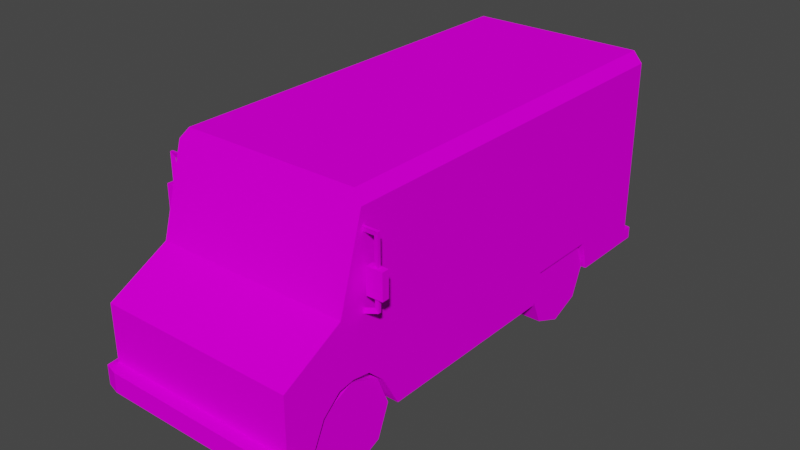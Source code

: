 # Source: Car8.blend  (saved by Blender 2.83.21; exported with 4.5.12 LTS)
import bpy
from mathutils import Matrix  # noqa: F401  (used for matrix-valued properties, if any)

bpy.ops.wm.read_factory_settings(use_empty=True)
scene = bpy.context.scene
scene.name = 'Scene'

# ---- images (referenced by path relative to the original .blend; pixels are not part of the script)
import os
ASSET_DIR = os.environ.get("B2B_ASSET_DIR", "")  # directory of the original .blend (textures are referenced by path, not embedded)
HERE = os.path.dirname(os.path.abspath(__file__))  # packed textures are extracted next to this script under _unpacked/

def load_image(name, relpath, width, height, colorspace="sRGB"):
    """Load a texture the original file referenced (path relative to the .blend, or extracted next to this script)."""
    p = next((c for c in (os.path.join(HERE, relpath), os.path.join(ASSET_DIR, relpath)) if relpath and os.path.exists(c)), "")
    if p:
        img = bpy.data.images.load(p, check_existing=True)
        img.name = name
    else:  # same state as the original file: an image datablock whose file is absent (Cycles renders it pink)
        img = bpy.data.images.new(name, width, height)
        img.source = "FILE"
        img.filepath = "//" + (relpath or name)
    img.colorspace_settings.name = colorspace
    return img
img_car8_png = load_image('Car8.png', 'Car8.png', 1024, 1024, 'sRGB')

# ---- materials (node trees are filled in below, after node groups)
mat_car8_mat = bpy.data.materials.new('car8_mat')
mat_car8_mat.use_transparent_shadow = False
mat_car8_mat.diffuse_color = (0.588, 0.588, 0.588, 1.0)
mat_car8_mat.roughness = 0.8946
mat_car8_mat.specular_intensity = 0.0

# ---- material node trees
mat_car8_mat.use_nodes = True; mat_car8_mat.node_tree.nodes.clear()
_N = mat_car8_mat.node_tree.nodes; _L = mat_car8_mat.node_tree.links
n0 = _N.new('ShaderNodeBsdfPrincipled'); n0.name = 'Principled BSDF'; n0.location = (10, 300)
n0.distribution = 'GGX'
n0.subsurface_method = 'BURLEY'
n0.inputs[2].default_value = 0.8946
n0.inputs[13].default_value = 0.0
n0.inputs[27].default_value = (0.0, 0.0, 0.0, 1.0)
n0.inputs[28].default_value = 1.0
n1 = _N.new('ShaderNodeOutputMaterial'); n1.name = 'Material Output'; n1.location = (300, 300)
n2 = _N.new('ShaderNodeTexImage'); n2.name = 'Image Texture'; n2.location = (-300, 600)
n2.image = img_car8_png
n2.interpolation = 'Closest'
_L.new(n0.outputs[0], n1.inputs[0])
_L.new(n2.outputs[0], n0.inputs[0])
n1.is_active_output = True

# ---- world
world_world = bpy.data.worlds.new('World'); scene.world = world_world
world_world.use_nodes = True; world_world.node_tree.nodes.clear()
_N = world_world.node_tree.nodes; _L = world_world.node_tree.links
n0 = _N.new('ShaderNodeOutputWorld'); n0.name = 'World Output'; n0.location = (300, 300)
n1 = _N.new('ShaderNodeBackground'); n1.name = 'Background'; n1.location = (10, 300)
n1.inputs[0].default_value = (0.05088, 0.05088, 0.05088, 1.0)
_L.new(n1.outputs[0], n0.inputs[0])
n0.is_active_output = True
world_world.color = (0.05088, 0.05088, 0.05088)
world_world.use_sun_shadow = False
world_world.sun_shadow_jitter_overblur = 0.0

# ---- meshes
me_car8 = bpy.data.meshes.new('Car8')
me_car8.from_pydata([(-1.31, 3.048, -3.571), (-1.31, 1.927, 2.15), (-1.31, 3.048, 1.825), (-1.187, 3.196, 1.779), (0.0, 1.927, 2.15), (0.0, 3.196, 1.779), (-1.31, 0.4825, -3.571), (0.0, 3.196, -3.571), (0.0, 1.5, 2.961), (-1.31, 0.8969, -2.463), (-1.31, 1.5, 2.961), (-1.31, 1.123, 2.196), (-1.187, 3.196, -3.571), (0.0, 0.4825, -3.571), (-0.6679, 1.123, 2.196), (-0.6679, 0.9202, 2.435), (-1.31, 0.9202, 2.435), (-1.31, 0.5743, 2.596), (-1.31, 0.5743, 2.961), (-1.31, 0.8969, -1.458), (-0.6678, 0.8969, -2.463), (-0.6679, 0.4825, 1.286), (-0.6679, 0.9035, 1.52), (-1.31, 0.9035, 1.52), (-0.6678, 0.8969, -1.458), (-1.31, 0.4825, -2.579), (-0.6678, 0.4825, -2.579), (0.0, 0.5742, 2.961), (-1.31, 0.4825, -1.346), (-1.31, 0.4825, 1.286), (-1.31, 1.113, 1.745), (-1.31, 1.154, 1.984), (-0.6678, 1.113, 1.745), (-0.6678, 1.154, 1.984), (-0.6678, 0.4825, -1.346), (-0.6679, 0.5743, 2.596), (-1.583, 2.436, 1.746), (-1.583, 2.104, 1.746), (-1.583, 2.104, 1.841), (-1.583, 2.436, 1.841), (-1.373, 2.436, 1.746), (-1.373, 2.436, 1.841), (-1.373, 2.104, 1.841), (-1.373, 2.104, 1.746), (-1.445, 2.773, 1.796), (-1.508, 2.837, 1.778), (-1.306, 2.836, 1.778), (-1.306, 2.774, 1.796), (-1.508, 2.837, 1.814), (-1.306, 2.836, 1.814), (-1.445, 2.436, 1.796), (-1.508, 2.436, 1.778), (-1.508, 2.436, 1.814), (-1.445, 1.971, 1.796), (-1.306, 1.92, 1.796), (-1.306, 1.857, 1.778), (-1.508, 1.933, 1.778), (-1.306, 1.857, 1.814), (-1.508, 1.933, 1.814), (-1.508, 2.106, 1.778), (-1.445, 2.106, 1.796), (-1.508, 2.106, 1.814), (1.31, 3.048, -3.571), (1.31, 3.048, 1.825), (1.31, 1.927, 2.15), (1.187, 3.196, 1.779), (1.31, 0.4825, -3.571), (1.31, 0.8969, -2.463), (1.31, 1.5, 2.961), (1.31, 1.123, 2.196), (1.187, 3.196, -3.571), (0.6679, 1.123, 2.196), (1.31, 0.9202, 2.435), (0.6679, 0.9202, 2.435), (1.31, 0.5743, 2.961), (1.31, 0.5743, 2.596), (1.31, 0.8969, -1.458), (0.6679, 0.8969, -2.463), (0.6679, 0.4825, 1.286), (1.31, 0.9035, 1.52), (0.6679, 0.9035, 1.52), (0.6679, 0.8969, -1.458), (0.6679, 0.4825, -2.579), (1.31, 0.4825, -2.579), (1.31, 0.4825, -1.346), (1.31, 0.4825, 1.286), (1.31, 1.113, 1.745), (1.31, 1.154, 1.984), (0.6679, 1.113, 1.745), (0.6679, 1.154, 1.984), (0.6679, 0.4825, -1.346), (0.6679, 0.5743, 2.596), (1.583, 2.436, 1.746), (1.583, 2.436, 1.841), (1.583, 2.104, 1.841), (1.583, 2.104, 1.746), (1.373, 2.436, 1.746), (1.373, 2.104, 1.746), (1.373, 2.104, 1.841), (1.373, 2.436, 1.841), (1.445, 2.773, 1.796), (1.306, 2.774, 1.796), (1.306, 2.836, 1.778), (1.508, 2.837, 1.778), (1.306, 2.836, 1.814), (1.508, 2.837, 1.814), (1.508, 2.436, 1.778), (1.445, 2.436, 1.796), (1.508, 2.436, 1.814), (1.445, 1.971, 1.796), (1.508, 1.933, 1.778), (1.306, 1.857, 1.778), (1.306, 1.92, 1.796), (1.508, 1.933, 1.814), (1.306, 1.857, 1.814), (1.445, 2.106, 1.796), (1.508, 2.106, 1.778), (1.508, 2.106, 1.814), (-1.359, 0.4825, 3.074), (-1.359, 0.743, 3.074), (-1.38, 0.743, 2.888), (-1.38, 0.4825, 2.888), (-1.178, 0.4825, 2.959), (-1.178, 0.4825, 3.125), (-1.178, 0.743, 2.959), (-1.178, 0.743, 3.125), (0.0, 0.4825, 2.959), (0.0, 0.4825, 3.125), (0.0, 0.743, 3.125), (0.0, 0.743, 2.959), (-1.31, 0.6428, -3.571), (-1.31, 0.6428, -3.71), (-1.31, 0.4825, -3.71), (-1.019, 0.4825, -3.767), (-1.019, 0.4825, -3.571), (-1.019, 0.6428, -3.767), (-1.019, 0.6428, -3.571), (0.0, 0.4825, -3.767), (0.0, 0.6428, -3.767), (0.0, 0.6428, -3.571), (1.359, 0.4825, 3.074), (1.38, 0.4825, 2.888), (1.38, 0.743, 2.888), (1.359, 0.743, 3.074), (1.178, 0.4825, 3.125), (1.178, 0.4825, 2.959), (1.178, 0.743, 2.959), (1.178, 0.743, 3.125), (1.31, 0.4825, -3.71), (1.31, 0.6428, -3.71), (1.31, 0.6428, -3.571), (1.019, 0.4825, -3.571), (1.019, 0.4825, -3.767), (1.019, 0.6428, -3.767), (1.019, 0.6428, -3.571), (-0.9178, 0.5216, 2.531), (-0.9178, 0.9228, 2.368), (-1.267, 0.9228, 2.368), (-1.267, 0.5216, 2.531), (-0.9178, 0.1233, 2.361), (-1.267, 0.1233, 2.361), (-0.9178, -0.03884, 1.96), (-1.267, -0.03884, 1.96), (-0.9178, 0.1302, 1.562), (-1.267, 0.1302, 1.562), (-0.9178, 0.5315, 1.4), (-1.267, 0.5315, 1.4), (-0.9178, 0.9298, 1.569), (-1.267, 0.9298, 1.569), (-0.9178, 1.092, 1.97), (-1.267, 1.092, 1.97), (-0.9178, 0.5216, -1.4), (-0.9178, 0.9228, -1.562), (-1.267, 0.9228, -1.562), (-1.267, 0.5216, -1.4), (-0.9178, 0.1233, -1.569), (-1.267, 0.1233, -1.569), (-0.9178, -0.03884, -1.97), (-1.267, -0.03884, -1.97), (-0.9178, 0.1302, -2.369), (-1.267, 0.1302, -2.369), (-0.9178, 0.5315, -2.531), (-1.267, 0.5315, -2.531), (-0.9178, 0.9298, -2.362), (-1.267, 0.9298, -2.362), (-0.9178, 1.092, -1.96), (-1.267, 1.092, -1.96), (0.9178, 0.5216, 2.531), (1.267, 0.5216, 2.531), (1.267, 0.9228, 2.368), (0.9178, 0.9228, 2.368), (0.9178, 0.1233, 2.361), (1.267, 0.1233, 2.361), (0.9178, -0.03884, 1.96), (1.267, -0.03884, 1.96), (0.9178, 0.1302, 1.562), (1.267, 0.1302, 1.562), (0.9178, 0.5315, 1.4), (1.267, 0.5315, 1.4), (0.9178, 0.9298, 1.569), (1.267, 0.9298, 1.569), (0.9178, 1.092, 1.97), (1.267, 1.092, 1.97), (0.9178, 0.5216, -1.4), (1.267, 0.5216, -1.4), (1.267, 0.9228, -1.562), (0.9178, 0.9228, -1.562), (0.9178, 0.1233, -1.569), (1.267, 0.1233, -1.569), (0.9178, -0.03884, -1.97), (1.267, -0.03884, -1.97), (0.9178, 0.1302, -2.369), (1.267, 0.1302, -2.369), (0.9178, 0.5315, -2.531), (1.267, 0.5315, -2.531), (0.9178, 0.9298, -2.362), (1.267, 0.9298, -2.362), (0.9178, 1.092, -1.96), (1.267, 1.092, -1.96)], [], [(0, 1, 2), (0, 2, 3), (2, 1, 4), (4, 5, 2), (5, 3, 2), (6, 0, 7), (8, 4, 1), (9, 1, 0), (10, 1, 11), (3, 12, 0), (12, 3, 5), (7, 13, 6), (14, 15, 16), (1, 10, 8), (16, 17, 18), (19, 9, 20), (21, 22, 23), (20, 24, 19), (9, 25, 26), (25, 9, 0), (5, 7, 12), (0, 12, 7), (6, 25, 0), (10, 18, 27), (27, 8, 10), (17, 16, 15), (28, 19, 24), (23, 29, 21), (30, 31, 1), (31, 30, 32), (32, 33, 31), (24, 34, 28), (26, 20, 9), (15, 35, 17), (16, 11, 14), (22, 32, 30), (30, 23, 22), (23, 30, 1), (33, 14, 11), (31, 11, 1), (11, 31, 33), (19, 23, 1), (9, 19, 1), (29, 19, 28), (19, 29, 23), (10, 11, 16), (16, 18, 10), (26, 34, 24, 20), (35, 15, 22, 21), (33, 32, 22, 15), (14, 33, 15), (36, 37, 38, 39), (40, 41, 42, 43), (36, 40, 43, 37), (38, 42, 41, 39), (39, 41, 40, 36), (38, 37, 43, 42), (44, 45, 46, 47), (45, 48, 49, 46), (48, 44, 47, 49), (45, 44, 50, 51), (48, 45, 51, 52), (44, 48, 52, 50), (53, 54, 55, 56), (56, 55, 57, 58), (58, 57, 54, 53), (56, 59, 60, 53), (58, 61, 59, 56), (53, 60, 61, 58), (62, 63, 64), (62, 65, 63), (63, 4, 64), (4, 63, 5), (5, 63, 65), (66, 7, 62), (8, 64, 4), (67, 62, 64), (68, 69, 64), (65, 62, 70), (70, 5, 65), (7, 66, 13), (71, 72, 73), (64, 8, 68), (72, 74, 75), (76, 77, 67), (78, 79, 80), (77, 76, 81), (67, 82, 83), (83, 62, 67), (5, 70, 7), (62, 7, 70), (66, 62, 83), (68, 27, 74), (27, 68, 8), (75, 73, 72), (84, 81, 76), (79, 78, 85), (86, 64, 87), (87, 88, 86), (88, 87, 89), (81, 84, 90), (82, 67, 77), (73, 75, 91), (72, 71, 69), (80, 86, 88), (86, 80, 79), (79, 64, 86), (89, 69, 71), (87, 64, 69), (69, 89, 87), (76, 64, 79), (67, 64, 76), (85, 84, 76), (76, 79, 85), (68, 72, 69), (72, 68, 74), (82, 77, 81, 90), (91, 78, 80, 73), (80, 88, 89, 73), (71, 73, 89), (92, 93, 94, 95), (96, 97, 98, 99), (92, 95, 97, 96), (94, 93, 99, 98), (93, 92, 96, 99), (94, 98, 97, 95), (100, 101, 102, 103), (103, 102, 104, 105), (105, 104, 101, 100), (103, 106, 107, 100), (105, 108, 106, 103), (100, 107, 108, 105), (109, 110, 111, 112), (110, 113, 114, 111), (113, 109, 112, 114), (110, 109, 115, 116), (113, 110, 116, 117), (109, 113, 117, 115), (21, 29, 28, 78), (85, 78, 28, 34), (85, 34, 90, 84), (91, 35, 21, 78), (26, 82, 90, 34), (91, 75, 74, 35), (17, 35, 74, 27), (27, 18, 17), (26, 25, 6, 82), (66, 82, 6, 13), (66, 83, 82), (118, 119, 120, 121), (118, 121, 122, 123), (121, 120, 124, 122), (120, 119, 125, 124), (119, 118, 123, 125), (122, 126, 127, 123), (125, 128, 129, 124), (123, 127, 128, 125), (6, 130, 131, 132), (6, 132, 133, 134), (132, 131, 135, 133), (131, 130, 136, 135), (133, 137, 13, 134), (135, 138, 137, 133), (136, 139, 138, 135), (126, 122, 124, 129), (140, 141, 142, 143), (140, 144, 145, 141), (141, 145, 146, 142), (142, 146, 147, 143), (143, 147, 144, 140), (145, 144, 127, 126), (147, 146, 129, 128), (144, 147, 128, 127), (66, 148, 149, 150), (66, 151, 152, 148), (148, 152, 153, 149), (149, 153, 154, 150), (152, 151, 13, 137), (153, 152, 137, 138), (154, 153, 138, 139), (126, 129, 146, 145), (155, 156, 157, 158), (159, 155, 158, 160), (161, 159, 160, 162), (163, 161, 162, 164), (165, 163, 164, 166), (167, 165, 166, 168), (169, 167, 168, 170), (156, 169, 170, 157), (159, 163, 156, 155), (159, 161, 163), (167, 156, 163, 165), (169, 156, 167), (166, 162, 170, 168), (166, 164, 162), (158, 170, 162, 160), (157, 170, 158), (171, 172, 173, 174), (175, 171, 174, 176), (177, 175, 176, 178), (179, 177, 178, 180), (181, 179, 180, 182), (183, 181, 182, 184), (185, 183, 184, 186), (172, 185, 186, 173), (175, 179, 172, 171), (175, 177, 179), (183, 172, 179, 181), (185, 172, 183), (182, 178, 186, 184), (182, 180, 178), (174, 186, 178, 176), (173, 186, 174), (187, 188, 189, 190), (191, 192, 188, 187), (193, 194, 192, 191), (195, 196, 194, 193), (197, 198, 196, 195), (199, 200, 198, 197), (201, 202, 200, 199), (190, 189, 202, 201), (191, 187, 190, 195), (191, 195, 193), (199, 197, 195, 190), (201, 199, 190), (198, 200, 202, 194), (198, 194, 196), (188, 192, 194, 202), (189, 188, 202), (203, 204, 205, 206), (207, 208, 204, 203), (209, 210, 208, 207), (211, 212, 210, 209), (213, 214, 212, 211), (215, 216, 214, 213), (217, 218, 216, 215), (206, 205, 218, 217), (207, 203, 206, 211), (207, 211, 209), (215, 213, 211, 206), (217, 215, 206), (214, 216, 218, 210), (214, 210, 212), (204, 208, 210, 218), (205, 204, 218)])
me_car8.polygons.foreach_set('use_smooth', [True] * 245)
_k = set([(0, 2), (0, 6), (0, 12), (1, 2), (1, 4), (1, 10), (2, 3), (2, 5), (3, 5), (3, 12), (4, 64), (5, 63), (5, 65), (6, 13), (6, 25), (6, 132), (7, 12), (7, 70), (8, 10), (8, 68), (9, 19), (9, 20), (9, 25), (10, 18), (11, 14), (11, 16), (11, 31), (13, 66), (14, 15), (14, 33), (15, 16), (15, 35), (16, 17), (17, 18), (17, 35), (18, 27), (19, 24), (19, 28), (20, 24), (20, 26), (21, 22), (21, 29), (21, 35), (21, 78), (22, 23), (22, 32), (23, 29), (23, 30), (24, 34), (25, 26), (26, 34), (27, 74), (28, 29), (28, 34), (30, 31), (30, 32), (31, 33), (32, 33), (35, 91), (36, 37), (36, 39), (36, 40), (37, 38), (37, 43), (38, 39), (38, 42), (39, 41), (40, 41), (40, 43), (41, 42), (42, 43), (44, 45), (44, 47), (44, 48), (44, 50), (45, 46), (45, 48), (45, 51), (48, 49), (48, 52), (53, 54), (53, 56), (53, 58), (53, 60), (55, 56), (56, 58), (56, 59), (57, 58), (58, 61), (62, 63), (62, 66), (62, 70), (63, 64), (63, 65), (64, 68), (65, 70), (66, 83), (66, 148), (67, 76), (67, 77), (67, 83), (68, 74), (69, 71), (69, 72), (69, 87), (71, 73), (71, 89), (72, 73), (72, 75), (73, 91), (74, 75), (75, 91), (76, 81), (76, 84), (77, 81), (77, 82), (78, 80), (78, 85), (78, 91), (79, 80), (79, 85), (79, 86), (80, 88), (81, 90), (82, 83), (82, 90), (84, 85), (84, 90), (86, 87), (86, 88), (87, 89), (88, 89), (92, 93), (92, 95), (92, 96), (93, 94), (93, 99), (94, 95), (94, 98), (95, 97), (96, 97), (96, 99), (97, 98), (98, 99), (100, 101), (100, 103), (100, 105), (100, 107), (102, 103), (103, 105), (103, 106), (104, 105), (105, 108), (109, 110), (109, 112), (109, 113), (109, 115), (110, 111), (110, 113), (110, 116), (113, 114), (113, 117), (118, 119), (118, 121), (118, 123), (119, 120), (119, 125), (120, 121), (120, 124), (121, 122), (122, 124), (122, 126), (123, 125), (123, 127), (124, 129), (125, 128), (126, 145), (127, 144), (128, 147), (129, 146), (130, 131), (131, 132), (131, 135), (132, 133), (133, 135), (133, 137), (135, 138), (137, 152), (138, 153), (140, 141), (140, 143), (140, 144), (141, 142), (141, 145), (142, 143), (142, 146), (143, 147), (144, 147), (145, 146), (148, 149), (148, 152), (149, 150), (149, 153), (152, 153), (155, 156), (155, 158), (155, 159), (156, 157), (156, 169), (157, 158), (157, 170), (158, 160), (159, 160), (159, 161), (160, 162), (161, 162), (161, 163), (162, 164), (163, 164), (163, 165), (164, 166), (165, 166), (165, 167), (166, 168), (167, 168), (167, 169), (168, 170), (169, 170), (171, 172), (171, 174), (171, 175), (172, 173), (172, 185), (173, 174), (173, 186), (174, 176), (175, 176), (175, 177), (176, 178), (177, 178), (177, 179), (178, 180), (179, 180), (179, 181), (180, 182), (181, 182), (181, 183), (182, 184), (183, 184), (183, 185), (184, 186), (185, 186), (187, 188), (187, 190), (187, 191), (188, 189), (188, 192), (189, 190), (189, 202), (190, 201), (191, 192), (191, 193), (192, 194), (193, 194), (193, 195), (194, 196), (195, 196), (195, 197), (196, 198), (197, 198), (197, 199), (198, 200), (199, 200), (199, 201), (200, 202), (201, 202), (203, 204), (203, 206), (203, 207), (204, 205), (204, 208), (205, 206), (205, 218), (206, 217), (207, 208), (207, 209), (208, 210), (209, 210), (209, 211), (210, 212), (211, 212), (211, 213), (212, 214), (213, 214), (213, 215), (214, 216), (215, 216), (215, 217), (216, 218), (217, 218)])
me_car8.attributes.new('sharp_edge', 'BOOLEAN', 'EDGE').data.foreach_set('value', [ (min(e.vertices), max(e.vertices)) in _k for e in me_car8.edges])
_uv = me_car8.uv_layers.new(name='UVMap')
_uv.uv.foreach_set('vector', [0.04587, 0.3899, 0.8597, 0.2304, 0.8135, 0.3899, 0.04587, 0.3899, 0.8135, 0.3899, 0.8069, 0.4109, 0.575, 0.9525, 0.575, 0.793, 0.7613, 0.793, 0.7613, 0.793, 0.7613, 0.9735, 0.575, 0.9525, 0.7613, 0.9735, 0.5925, 0.9735, 0.575, 0.9525, 0.975, 0.5876, 0.975, 0.9526, 0.7887, 0.9736, 0.5363, 0.8597, 0.5363, 0.975, 0.35, 0.975, 0.2035, 0.08395, 0.8597, 0.2304, 0.04587, 0.3899, 0.975, 0.1698, 0.8597, 0.2304, 0.8662, 0.116, 0.8069, 0.4109, 0.04587, 0.4109, 0.04587, 0.3899, 0.04587, 0.4156, 0.8069, 0.4109, 0.8069, 0.5845, 0.7887, 0.9736, 0.7887, 0.5876, 0.975, 0.5876, 0.8582, 0.02337, 0.8766, 0.02337, 0.8766, 0.07294, 0.35, 0.975, 0.35, 0.8597, 0.5363, 0.8597, 0.9002, 0.08726, 0.9231, 0.03805, 0.975, 0.03805, 0.8782, 0.07191, 0.8006, 0.07191, 0.8006, 0.02234, 0.8163, 0.01843, 0.8488, 0.01843, 0.8488, 0.06801, 0.8006, 0.02234, 0.8782, 0.02234, 0.8782, 0.07191, 0.8529, 0.07222, 0.8209, 0.07222, 0.8209, 0.02265, 0.1871, 0.025, 0.2035, 0.08395, 0.04587, 0.3899, 0.8069, 0.5845, 0.04587, 0.5845, 0.04587, 0.4156, 0.975, 0.9526, 0.9575, 0.9736, 0.7887, 0.9736, 0.04587, 0.025, 0.1871, 0.025, 0.04587, 0.3899, 0.575, 0.75, 0.575, 0.6183, 0.7613, 0.6183, 0.7613, 0.6183, 0.7613, 0.75, 0.575, 0.75, 0.8553, 0.07445, 0.8285, 0.07445, 0.8285, 0.02488, 0.8457, 0.07034, 0.8137, 0.07034, 0.8137, 0.02077, 0.8488, 0.06801, 0.8163, 0.06801, 0.8163, 0.01843, 0.8021, 0.1147, 0.8361, 0.1205, 0.8597, 0.2304, 0.8418, 0.07294, 0.8233, 0.07294, 0.8233, 0.02337, 0.8233, 0.02337, 0.8418, 0.02337, 0.8418, 0.07294, 0.8137, 0.02077, 0.8457, 0.02077, 0.8457, 0.07034, 0.8209, 0.02265, 0.8529, 0.02265, 0.8529, 0.07222, 0.8285, 0.02488, 0.8553, 0.02488, 0.8553, 0.07445, 0.8766, 0.07294, 0.8582, 0.07294, 0.8582, 0.02337, 0.8059, 0.02337, 0.8233, 0.02337, 0.8233, 0.07294, 0.8233, 0.07294, 0.8059, 0.07294, 0.8059, 0.02337, 0.77, 0.08489, 0.8021, 0.1147, 0.8597, 0.2304, 0.8418, 0.02337, 0.8582, 0.02337, 0.8582, 0.07294, 0.8361, 0.1205, 0.8662, 0.116, 0.8597, 0.2304, 0.8582, 0.07294, 0.8418, 0.07294, 0.8418, 0.02337, 0.3465, 0.08395, 0.77, 0.08489, 0.8597, 0.2304, 0.2035, 0.08395, 0.3465, 0.08395, 0.8597, 0.2304, 0.7369, 0.025, 0.3465, 0.08395, 0.3624, 0.025, 0.3465, 0.08395, 0.7369, 0.025, 0.77, 0.08489, 0.975, 0.1698, 0.8662, 0.116, 0.9002, 0.08726, 0.9002, 0.08726, 0.975, 0.03805, 0.975, 0.1698, 0.7905, 0.02549, 0.8857, 0.02549, 0.877, 0.05749, 0.7994, 0.05749, 0.8887, 0.03001, 0.8763, 0.05673, 0.8056, 0.05544, 0.7876, 0.02293, 0.8415, 0.07477, 0.823, 0.07161, 0.8056, 0.05544, 0.8763, 0.05673, 0.8579, 0.07235, 0.8415, 0.07477, 0.8763, 0.05673, 0.3841, 0.7251, 0.3479, 0.7251, 0.3479, 0.7613, 0.3841, 0.7613, 0.3479, 0.7251, 0.3479, 0.7613, 0.3841, 0.7613, 0.3841, 0.7251, 0.3479, 0.7613, 0.3479, 0.8363, 0.4479, 0.8363, 0.4479, 0.7613, 0.3479, 0.7251, 0.3479, 0.7613, 0.3841, 0.7613, 0.3841, 0.7251, 0.3479, 0.7251, 0.3479, 0.7613, 0.3841, 0.7613, 0.3841, 0.7251, 0.3479, 0.7251, 0.3841, 0.7251, 0.3841, 0.7613, 0.3479, 0.7613, 0.371, 0.7286, 0.3805, 0.7286, 0.3805, 0.7573, 0.371, 0.7573, 0.3519, 0.7286, 0.3614, 0.7286, 0.3614, 0.7573, 0.3519, 0.7573, 0.3614, 0.7286, 0.371, 0.7286, 0.371, 0.7573, 0.3614, 0.7573, 0.3805, 0.7286, 0.371, 0.7286, 0.371, 0.7286, 0.3805, 0.7286, 0.3614, 0.7286, 0.3519, 0.7286, 0.3519, 0.7286, 0.3614, 0.7286, 0.371, 0.7286, 0.3614, 0.7286, 0.3614, 0.7286, 0.371, 0.7286, 0.371, 0.7286, 0.371, 0.7573, 0.3805, 0.7573, 0.3805, 0.7286, 0.3519, 0.7286, 0.3519, 0.7573, 0.3614, 0.7573, 0.3614, 0.7286, 0.3614, 0.7286, 0.3614, 0.7573, 0.371, 0.7573, 0.371, 0.7286, 0.3805, 0.7286, 0.3805, 0.7286, 0.371, 0.7286, 0.371, 0.7286, 0.3614, 0.7286, 0.3614, 0.7286, 0.3519, 0.7286, 0.3519, 0.7286, 0.371, 0.7286, 0.371, 0.7286, 0.3614, 0.7286, 0.3614, 0.7286, 0.04587, 0.3899, 0.8135, 0.3899, 0.8597, 0.2304, 0.04587, 0.3899, 0.8069, 0.4109, 0.8135, 0.3899, 0.575, 0.9525, 0.7613, 0.793, 0.575, 0.793, 0.7613, 0.793, 0.575, 0.9525, 0.7613, 0.9735, 0.7613, 0.9735, 0.575, 0.9525, 0.5925, 0.9735, 0.975, 0.5876, 0.7887, 0.9736, 0.975, 0.9526, 0.5363, 0.8597, 0.35, 0.975, 0.5363, 0.975, 0.2035, 0.08395, 0.04587, 0.3899, 0.8597, 0.2304, 0.975, 0.1698, 0.8662, 0.116, 0.8597, 0.2304, 0.8069, 0.4109, 0.04587, 0.3899, 0.04587, 0.4109, 0.04587, 0.4156, 0.8069, 0.5845, 0.8069, 0.4109, 0.7887, 0.9736, 0.975, 0.5876, 0.7887, 0.5876, 0.8582, 0.02337, 0.8766, 0.07294, 0.8766, 0.02337, 0.35, 0.975, 0.5363, 0.8597, 0.35, 0.8597, 0.9002, 0.08726, 0.975, 0.03805, 0.9231, 0.03805, 0.8782, 0.07191, 0.8006, 0.02234, 0.8006, 0.07191, 0.8163, 0.01843, 0.8488, 0.06801, 0.8488, 0.01843, 0.8006, 0.02234, 0.8782, 0.07191, 0.8782, 0.02234, 0.8529, 0.07222, 0.8209, 0.02265, 0.8209, 0.07222, 0.1871, 0.025, 0.04587, 0.3899, 0.2035, 0.08395, 0.8069, 0.5845, 0.04587, 0.4156, 0.04587, 0.5845, 0.975, 0.9526, 0.7887, 0.9736, 0.9575, 0.9736, 0.04587, 0.025, 0.04587, 0.3899, 0.1871, 0.025, 0.575, 0.75, 0.7613, 0.6183, 0.575, 0.6183, 0.7613, 0.6183, 0.575, 0.75, 0.7613, 0.75, 0.8553, 0.07445, 0.8285, 0.02488, 0.8285, 0.07445, 0.8457, 0.07034, 0.8137, 0.02077, 0.8137, 0.07034, 0.8488, 0.06801, 0.8163, 0.01843, 0.8163, 0.06801, 0.8021, 0.1147, 0.8597, 0.2304, 0.8361, 0.1205, 0.8418, 0.07294, 0.8233, 0.02337, 0.8233, 0.07294, 0.8233, 0.02337, 0.8418, 0.07294, 0.8418, 0.02337, 0.8137, 0.02077, 0.8457, 0.07034, 0.8457, 0.02077, 0.8209, 0.02265, 0.8529, 0.07222, 0.8529, 0.02265, 0.8285, 0.02488, 0.8553, 0.07445, 0.8553, 0.02488, 0.8766, 0.07294, 0.8582, 0.02337, 0.8582, 0.07294, 0.8059, 0.02337, 0.8233, 0.07294, 0.8233, 0.02337, 0.8233, 0.07294, 0.8059, 0.02337, 0.8059, 0.07294, 0.77, 0.08489, 0.8597, 0.2304, 0.8021, 0.1147, 0.8418, 0.02337, 0.8582, 0.07294, 0.8582, 0.02337, 0.8361, 0.1205, 0.8597, 0.2304, 0.8662, 0.116, 0.8582, 0.07294, 0.8418, 0.02337, 0.8418, 0.07294, 0.3465, 0.08395, 0.8597, 0.2304, 0.77, 0.08489, 0.2035, 0.08395, 0.8597, 0.2304, 0.3465, 0.08395, 0.7369, 0.025, 0.3624, 0.025, 0.3465, 0.08395, 0.3465, 0.08395, 0.77, 0.08489, 0.7369, 0.025, 0.975, 0.1698, 0.9002, 0.08726, 0.8662, 0.116, 0.9002, 0.08726, 0.975, 0.1698, 0.975, 0.03805, 0.7905, 0.02549, 0.7994, 0.05749, 0.877, 0.05749, 0.8857, 0.02549, 0.8887, 0.03001, 0.7876, 0.02293, 0.8056, 0.05544, 0.8763, 0.05673, 0.8056, 0.05544, 0.823, 0.07161, 0.8415, 0.07477, 0.8763, 0.05673, 0.8579, 0.07235, 0.8763, 0.05673, 0.8415, 0.07477, 0.3841, 0.7251, 0.3841, 0.7613, 0.3479, 0.7613, 0.3479, 0.7251, 0.3479, 0.7251, 0.3841, 0.7251, 0.3841, 0.7613, 0.3479, 0.7613, 0.3479, 0.7613, 0.4479, 0.7613, 0.4479, 0.8363, 0.3479, 0.8363, 0.3479, 0.7251, 0.3841, 0.7251, 0.3841, 0.7613, 0.3479, 0.7613, 0.3479, 0.7251, 0.3841, 0.7251, 0.3841, 0.7613, 0.3479, 0.7613, 0.3479, 0.7251, 0.3479, 0.7613, 0.3841, 0.7613, 0.3841, 0.7251, 0.371, 0.7286, 0.371, 0.7573, 0.3805, 0.7573, 0.3805, 0.7286, 0.3519, 0.7286, 0.3519, 0.7573, 0.3614, 0.7573, 0.3614, 0.7286, 0.3614, 0.7286, 0.3614, 0.7573, 0.371, 0.7573, 0.371, 0.7286, 0.3805, 0.7286, 0.3805, 0.7286, 0.371, 0.7286, 0.371, 0.7286, 0.3614, 0.7286, 0.3614, 0.7286, 0.3519, 0.7286, 0.3519, 0.7286, 0.371, 0.7286, 0.371, 0.7286, 0.3614, 0.7286, 0.3614, 0.7286, 0.371, 0.7286, 0.3805, 0.7286, 0.3805, 0.7573, 0.371, 0.7573, 0.3519, 0.7286, 0.3614, 0.7286, 0.3614, 0.7573, 0.3519, 0.7573, 0.3614, 0.7286, 0.371, 0.7286, 0.371, 0.7573, 0.3614, 0.7573, 0.3805, 0.7286, 0.371, 0.7286, 0.371, 0.7286, 0.3805, 0.7286, 0.3614, 0.7286, 0.3519, 0.7286, 0.3519, 0.7286, 0.3614, 0.7286, 0.371, 0.7286, 0.3614, 0.7286, 0.3614, 0.7286, 0.371, 0.7286, 0.4045, 0.718, 0.3907, 0.718, 0.3907, 0.6614, 0.4332, 0.718, 0.447, 0.718, 0.4332, 0.718, 0.3907, 0.6614, 0.4045, 0.6614, 0.447, 0.718, 0.4045, 0.6614, 0.4332, 0.6614, 0.447, 0.6614, 0.4332, 0.7461, 0.4045, 0.7461, 0.4045, 0.718, 0.4332, 0.718, 0.4045, 0.6349, 0.4332, 0.6349, 0.4332, 0.6614, 0.4045, 0.6614, 0.4332, 0.7461, 0.447, 0.7461, 0.447, 0.7539, 0.4045, 0.7461, 0.3907, 0.7461, 0.4045, 0.7461, 0.447, 0.7539, 0.4188, 0.7539, 0.4188, 0.7539, 0.3907, 0.7539, 0.3907, 0.7461, 0.4045, 0.6349, 0.3907, 0.6349, 0.3907, 0.6136, 0.4332, 0.6349, 0.447, 0.6136, 0.4332, 0.6349, 0.3907, 0.6136, 0.4188, 0.6136, 0.447, 0.6136, 0.447, 0.6349, 0.4332, 0.6349, 0.95, 0.5229, 0.9119, 0.5229, 0.9119, 0.55, 0.95, 0.55, 0.95, 0.5229, 0.977, 0.527, 0.9742, 0.4974, 0.95, 0.4965, 0.8716, 0.068, 0.8716, 0.02995, 0.842, 0.02995, 0.842, 0.068, 0.885, 0.5271, 0.9119, 0.5229, 0.9119, 0.4965, 0.8877, 0.4974, 0.9119, 0.5229, 0.95, 0.5229, 0.95, 0.4965, 0.9119, 0.4965, 0.9742, 0.4974, 0.9742, 0.3253, 0.95, 0.3244, 0.95, 0.4965, 0.9119, 0.4965, 0.9119, 0.3244, 0.8877, 0.3254, 0.8877, 0.4974, 0.95, 0.4965, 0.95, 0.3244, 0.9119, 0.3244, 0.9119, 0.4965, 0.48, 0.83, 0.5034, 0.83, 0.5034, 0.8098, 0.48, 0.8098, 0.5321, 0.8098, 0.5119, 0.8098, 0.5034, 0.7673, 0.5321, 0.7673, 0.48, 0.8098, 0.5034, 0.8098, 0.5034, 0.7673, 0.48, 0.7673, 0.5119, 0.8109, 0.5321, 0.8109, 0.5321, 0.7684, 0.5034, 0.7684, 0.5034, 0.7673, 0.5034, 0.6184, 0.5321, 0.6184, 0.5321, 0.7673, 0.5034, 0.7673, 0.5034, 0.6184, 0.48, 0.6184, 0.48, 0.7673, 0.5321, 0.7684, 0.5321, 0.6184, 0.5034, 0.6184, 0.5034, 0.7684, 0.8059, 0.068, 0.842, 0.068, 0.842, 0.02995, 0.8059, 0.02995, 0.95, 0.5229, 0.95, 0.55, 0.9119, 0.55, 0.9119, 0.5229, 0.95, 0.5229, 0.95, 0.4965, 0.9742, 0.4974, 0.977, 0.527, 0.8716, 0.068, 0.842, 0.068, 0.842, 0.02995, 0.8716, 0.02995, 0.885, 0.5271, 0.8877, 0.4974, 0.9119, 0.4965, 0.9119, 0.5229, 0.9119, 0.5229, 0.9119, 0.4965, 0.95, 0.4965, 0.95, 0.5229, 0.9742, 0.4974, 0.95, 0.4965, 0.95, 0.3244, 0.9742, 0.3253, 0.9119, 0.4965, 0.8877, 0.4974, 0.8877, 0.3254, 0.9119, 0.3244, 0.95, 0.4965, 0.9119, 0.4965, 0.9119, 0.3244, 0.95, 0.3244, 0.48, 0.83, 0.48, 0.8098, 0.5034, 0.8098, 0.5034, 0.83, 0.5321, 0.8098, 0.5321, 0.7673, 0.5034, 0.7673, 0.5119, 0.8098, 0.48, 0.8098, 0.48, 0.7673, 0.5034, 0.7673, 0.5034, 0.8098, 0.5119, 0.8109, 0.5034, 0.7684, 0.5321, 0.7684, 0.5321, 0.8109, 0.5034, 0.7673, 0.5321, 0.7673, 0.5321, 0.6184, 0.5034, 0.6184, 0.5034, 0.7673, 0.48, 0.7673, 0.48, 0.6184, 0.5034, 0.6184, 0.5321, 0.7684, 0.5034, 0.7684, 0.5034, 0.6184, 0.5321, 0.6184, 0.8059, 0.068, 0.8059, 0.02995, 0.842, 0.02995, 0.842, 0.068, 0.05743, 0.6659, 0.09486, 0.6659, 0.09486, 0.6159, 0.05743, 0.6159, 0.02, 0.6659, 0.05743, 0.6659, 0.05743, 0.6159, 0.02, 0.6159, 0.282, 0.6659, 0.3194, 0.6659, 0.3194, 0.6159, 0.282, 0.6159, 0.2446, 0.6659, 0.282, 0.6659, 0.282, 0.6159, 0.2446, 0.6159, 0.2071, 0.6659, 0.2446, 0.6659, 0.2446, 0.6159, 0.2071, 0.6159, 0.1697, 0.6659, 0.2071, 0.6659, 0.2071, 0.6159, 0.1697, 0.6159, 0.1323, 0.6659, 0.1697, 0.6659, 0.1697, 0.6159, 0.1323, 0.6159, 0.09486, 0.6659, 0.1323, 0.6659, 0.1323, 0.6159, 0.09486, 0.6159, 0.01, 0.83, 0.1597, 0.6803, 0.1597, 0.9797, 0.05385, 0.9359, 0.01, 0.83, 0.05385, 0.7241, 0.1597, 0.6803, 0.3094, 0.83, 0.1597, 0.9797, 0.1597, 0.6803, 0.2656, 0.7241, 0.2656, 0.9359, 0.1597, 0.9797, 0.3094, 0.83, 0.2656, 0.7241, 0.05385, 0.7241, 0.2656, 0.9359, 0.3094, 0.83, 0.2656, 0.7241, 0.1597, 0.6803, 0.05385, 0.7241, 0.05385, 0.9359, 0.2656, 0.9359, 0.05385, 0.7241, 0.01, 0.83, 0.1597, 0.9797, 0.2656, 0.9359, 0.05385, 0.9359, 0.05743, 0.6659, 0.09486, 0.6659, 0.09486, 0.6159, 0.05743, 0.6159, 0.02, 0.6659, 0.05743, 0.6659, 0.05743, 0.6159, 0.02, 0.6159, 0.282, 0.6659, 0.3194, 0.6659, 0.3194, 0.6159, 0.282, 0.6159, 0.2446, 0.6659, 0.282, 0.6659, 0.282, 0.6159, 0.2446, 0.6159, 0.2071, 0.6659, 0.2446, 0.6659, 0.2446, 0.6159, 0.2071, 0.6159, 0.1697, 0.6659, 0.2071, 0.6659, 0.2071, 0.6159, 0.1697, 0.6159, 0.1323, 0.6659, 0.1697, 0.6659, 0.1697, 0.6159, 0.1323, 0.6159, 0.09486, 0.6659, 0.1323, 0.6659, 0.1323, 0.6159, 0.09486, 0.6159, 0.01, 0.83, 0.1597, 0.6803, 0.1597, 0.9797, 0.05385, 0.9359, 0.01, 0.83, 0.05385, 0.7241, 0.1597, 0.6803, 0.3094, 0.83, 0.1597, 0.9797, 0.1597, 0.6803, 0.2656, 0.7241, 0.2656, 0.9359, 0.1597, 0.9797, 0.3094, 0.83, 0.2656, 0.7241, 0.05385, 0.7241, 0.2656, 0.9359, 0.3094, 0.83, 0.2656, 0.7241, 0.1597, 0.6803, 0.05385, 0.7241, 0.05385, 0.9359, 0.2656, 0.9359, 0.05385, 0.7241, 0.01, 0.83, 0.1597, 0.9797, 0.2656, 0.9359, 0.05385, 0.9359, 0.05743, 0.6659, 0.05743, 0.6159, 0.09486, 0.6159, 0.09486, 0.6659, 0.02, 0.6659, 0.02, 0.6159, 0.05743, 0.6159, 0.05743, 0.6659, 0.282, 0.6659, 0.282, 0.6159, 0.3194, 0.6159, 0.3194, 0.6659, 0.2446, 0.6659, 0.2446, 0.6159, 0.282, 0.6159, 0.282, 0.6659, 0.2071, 0.6659, 0.2071, 0.6159, 0.2446, 0.6159, 0.2446, 0.6659, 0.1697, 0.6659, 0.1697, 0.6159, 0.2071, 0.6159, 0.2071, 0.6659, 0.1323, 0.6659, 0.1323, 0.6159, 0.1697, 0.6159, 0.1697, 0.6659, 0.09486, 0.6659, 0.09486, 0.6159, 0.1323, 0.6159, 0.1323, 0.6659, 0.01, 0.83, 0.05385, 0.9359, 0.1597, 0.9797, 0.1597, 0.6803, 0.01, 0.83, 0.1597, 0.6803, 0.05385, 0.7241, 0.3094, 0.83, 0.2656, 0.7241, 0.1597, 0.6803, 0.1597, 0.9797, 0.2656, 0.9359, 0.3094, 0.83, 0.1597, 0.9797, 0.2656, 0.7241, 0.3094, 0.83, 0.2656, 0.9359, 0.05385, 0.7241, 0.2656, 0.7241, 0.05385, 0.7241, 0.1597, 0.6803, 0.05385, 0.9359, 0.01, 0.83, 0.05385, 0.7241, 0.2656, 0.9359, 0.1597, 0.9797, 0.05385, 0.9359, 0.2656, 0.9359, 0.05743, 0.6659, 0.05743, 0.6159, 0.09486, 0.6159, 0.09486, 0.6659, 0.02, 0.6659, 0.02, 0.6159, 0.05743, 0.6159, 0.05743, 0.6659, 0.282, 0.6659, 0.282, 0.6159, 0.3194, 0.6159, 0.3194, 0.6659, 0.2446, 0.6659, 0.2446, 0.6159, 0.282, 0.6159, 0.282, 0.6659, 0.2071, 0.6659, 0.2071, 0.6159, 0.2446, 0.6159, 0.2446, 0.6659, 0.1697, 0.6659, 0.1697, 0.6159, 0.2071, 0.6159, 0.2071, 0.6659, 0.1323, 0.6659, 0.1323, 0.6159, 0.1697, 0.6159, 0.1697, 0.6659, 0.09486, 0.6659, 0.09486, 0.6159, 0.1323, 0.6159, 0.1323, 0.6659, 0.01, 0.83, 0.05385, 0.9359, 0.1597, 0.9797, 0.1597, 0.6803, 0.01, 0.83, 0.1597, 0.6803, 0.05385, 0.7241, 0.3094, 0.83, 0.2656, 0.7241, 0.1597, 0.6803, 0.1597, 0.9797, 0.2656, 0.9359, 0.3094, 0.83, 0.1597, 0.9797, 0.2656, 0.7241, 0.3094, 0.83, 0.2656, 0.9359, 0.05385, 0.7241, 0.2656, 0.7241, 0.05385, 0.7241, 0.1597, 0.6803, 0.05385, 0.9359, 0.01, 0.83, 0.05385, 0.7241, 0.2656, 0.9359, 0.1597, 0.9797, 0.05385, 0.9359, 0.2656, 0.9359])
me_car8.materials.append(mat_car8_mat)
me_car8.use_remesh_fix_poles = True
me_car8.use_remesh_preserve_attributes = False
me_car8.use_mirror_vertex_groups = False
me_car8.update()
me_car8.normals_split_custom_set([tuple(v) for v in zip(*[iter([-1.0, 2.018e-07, -3.455e-07, -1.0, 3.745e-07, -1.947e-07, -1.0, -2.955e-08, -1.988e-07, -0.7692, 0.639, -1.729e-08, -0.7692, 0.639, 1.726e-06, -0.7692, 0.639, 1.69e-06, 0.001068, 0.2798, 0.9601, 1.507e-06, 0.2786, 0.9604, 5.138e-12, 0.2799, 0.96, 5.138e-12, 0.2799, 0.96, 0.0, 0.2809, 0.9597, 0.001068, 0.2798, 0.9601, 1.168e-05, 0.2981, 0.9545, 1.168e-05, 0.2981, 0.9545, 1.168e-05, 0.2981, 0.9545, -2.919e-06, 1.317e-06, -1.0, 1.277e-07, 0.0, -1.0, -3.062e-07, 5.045e-07, -1.0, -1.423e-07, 0.885, 0.4656, 0.0, 0.885, 0.4656, 3.878e-06, 0.885, 0.4656, -1.0, -5.125e-07, -2.135e-06, -1.0, 3.745e-07, -1.947e-07, -1.0, 2.018e-07, -3.455e-07, -1.0, 1.098e-06, 6.819e-07, -1.0, 3.745e-07, -1.947e-07, -1.0, 9.474e-07, -1.163e-06, -0.7692, 0.639, 1.69e-06, -0.7692, 0.639, -5.802e-08, -0.7692, 0.639, -1.729e-08, -9.15e-07, 1.0, 3.13e-08, -1.607e-06, 1.0, 2.252e-07, -3.458e-07, 1.0, 9.696e-08, -3.062e-07, 5.045e-07, -1.0, -2.683e-07, 1.845e-06, -1.0, -2.919e-06, 1.317e-06, -1.0, 0.0, -0.763, -0.6464, 0.0, -0.763, -0.6464, 0.0, -0.763, -0.6464, 3.878e-06, 0.885, 0.4656, 3.647e-06, 0.885, 0.4656, -1.423e-07, 0.885, 0.4656, -1.0, 9.221e-07, 6.222e-07, -1.0, 0.0, 0.0, -1.0, 7.705e-07, 4.265e-07, 5.712e-07, -1.0, -1.057e-05, 1.578e-06, -1.0, -9.977e-06, 1.007e-06, -1.0, -1.031e-05, 0.0, -0.4845, 0.8748, 0.0, -0.4845, 0.8748, 0.0, -0.4845, 0.8748, 1.007e-06, -1.0, -1.031e-05, 0.0, -1.0, -1.09e-05, 5.712e-07, -1.0, -1.057e-05, 2.125e-08, -0.2694, 0.963, 0.0, -0.2694, 0.963, 3.527e-08, -0.2694, 0.963, -1.0, -4.686e-07, -1.352e-06, -1.0, -5.125e-07, -2.135e-06, -1.0, 2.018e-07, -3.455e-07, -3.458e-07, 1.0, 9.696e-08, -1.086e-13, 1.0, 0.0, -9.15e-07, 1.0, 3.13e-08, 1.277e-07, 0.0, -1.0, 9.635e-08, 0.0, -1.0, -3.062e-07, 5.045e-07, -1.0, -1.0, 0.0, 0.0, -1.0, -4.686e-07, -1.352e-06, -1.0, 2.018e-07, -3.455e-07, 9.025e-07, -5.7e-13, 1.0, 1.021e-06, -9.372e-13, 1.0, -1.884e-08, -5.508e-13, 1.0, -1.884e-08, -5.508e-13, 1.0, -3.098e-08, 0.0, 1.0, 9.025e-07, -5.7e-13, 1.0, 0.0, -0.4224, -0.9064, 0.0, -0.4224, -0.9064, 0.0, -0.4224, -0.9064, -1.276e-07, -0.26, -0.9656, 0.0, -0.26, -0.9656, -2.126e-07, -0.26, -0.9656, 0.0, -0.4845, 0.8748, 0.0, -0.4845, 0.8748, 0.0, -0.4845, 0.8748, -1.0, -8.641e-07, 0.0, -1.0, 4.595e-07, -1.9e-06, -1.0, 3.745e-07, -1.947e-07, 1.43e-06, -0.9856, 0.1688, 1.402e-06, -0.9856, 0.1688, 1.498e-06, -0.9856, 0.1688, 1.498e-06, -0.9856, 0.1688, 1.527e-06, -0.9856, 0.1688, 1.43e-06, -0.9856, 0.1688, -2.126e-07, -0.26, -0.9656, -3.403e-07, -0.26, -0.9656, -1.276e-07, -0.26, -0.9656, 3.527e-08, -0.2694, 0.963, 5.652e-08, -0.2694, 0.963, 2.125e-08, -0.2694, 0.963, 0.0, -0.4224, -0.9064, 0.0, -0.4224, -0.9064, 0.0, -0.4224, -0.9064, 0.0, -0.763, -0.6464, 0.0, -0.763, -0.6464, 0.0, -0.763, -0.6464, 8.285e-07, -0.7323, 0.6809, 1.158e-06, -0.7323, 0.6809, 3.293e-07, -0.7323, 0.6809, 3.293e-07, -0.7323, 0.6809, 0.0, -0.7323, 0.6809, 8.285e-07, -0.7323, 0.6809, -1.0, 5.537e-07, -1.55e-09, -1.0, -8.641e-07, 0.0, -1.0, 3.745e-07, -1.947e-07, 3.118e-07, -0.9892, -0.1465, 0.0, -0.9892, -0.1465, 1.21e-06, -0.9892, -0.1465, -1.0, 4.595e-07, -1.9e-06, -1.0, 9.474e-07, -1.163e-06, -1.0, 3.745e-07, -1.947e-07, 1.21e-06, -0.9892, -0.1465, 1.521e-06, -0.9892, -0.1465, 3.118e-07, -0.9892, -0.1465, -1.0, -3.506e-08, -9.444e-08, -1.0, 5.537e-07, -1.55e-09, -1.0, 3.745e-07, -1.947e-07, -1.0, -5.125e-07, -2.135e-06, -1.0, -3.506e-08, -9.444e-08, -1.0, 3.745e-07, -1.947e-07, -1.0, 1.781e-06, -3.082e-08, -1.0, -3.506e-08, -9.444e-08, -1.0, -4.098e-07, -3.622e-07, -1.0, -3.506e-08, -9.444e-08, -1.0, 1.781e-06, -3.082e-08, -1.0, 5.537e-07, -1.55e-09, -1.0, 1.098e-06, 6.819e-07, -1.0, 9.474e-07, -1.163e-06, -1.0, 9.221e-07, 6.222e-07, -1.0, 9.221e-07, 6.222e-07, -1.0, 7.705e-07, 4.265e-07, -1.0, 1.098e-06, 6.819e-07, -1.0, 0.0, 0.0, -1.0, 0.0, 0.0, -1.0, 0.0, 0.0, -1.0, 0.0, 0.0, -1.0, 3.509e-08, 0.0, -1.0, 4.401e-07, -5.21e-07, -1.0, 1.202e-06, -5.766e-08, -1.0, 3.509e-08, 0.0, -1.0, 3.419e-06, -8.768e-07, -1.0, 4.545e-06, -2.229e-07, -1.0, 1.202e-06, -5.766e-08, -1.0, 4.401e-07, -5.21e-07, -1.0, -5.057e-06, -5.798e-06, -1.0, 3.419e-06, -8.768e-07, -1.0, 4.401e-07, -5.21e-07, -1.0, -2.807e-06, -9.965e-06, -1.0, -2.807e-06, -9.965e-06, -1.0, -2.807e-06, -9.965e-06, -1.0, -2.807e-06, -9.965e-06, 1.0, 1.873e-06, 5.605e-06, 1.0, 1.873e-06, 5.605e-06, 1.0, 1.873e-06, 5.605e-06, 1.0, 1.873e-06, 5.605e-06, -5.758e-08, 3.227e-06, -1.0, -5.758e-08, 3.227e-06, -1.0, -5.758e-08, 3.227e-06, -1.0, -5.758e-08, 3.227e-06, -1.0, 8.529e-07, 3.227e-06, 1.0, 8.529e-07, 3.227e-06, 1.0, 8.529e-07, 3.227e-06, 1.0, 8.529e-07, 3.227e-06, 1.0, 0.0, 1.0, 0.0, 0.0, 1.0, 0.0, 0.0, 1.0, 0.0, 0.0, 1.0, 0.0, 4.538e-06, -1.0, -3.797e-07, 4.538e-06, -1.0, -3.797e-07, 4.538e-06, -1.0, -3.797e-07, 4.538e-06, -1.0, -3.797e-07, 0.0002537, -0.2759, -0.9612, 0.0002537, -0.2759, -0.9612, 0.0002537, -0.2759, -0.9612, 0.0002537, -0.2759, -0.9612, 0.0009082, 1.0, 0.0, 0.0009082, 1.0, 0.0, 0.0009082, 1.0, 0.0, 0.0009082, 1.0, 0.0, 0.0002457, -0.2759, 0.9612, 0.0002457, -0.2759, 0.9612, 0.0002457, -0.2759, 0.9612, 0.0002457, -0.2759, 0.9612, 0.2773, 3.72e-06, -0.9608, 0.2773, 3.72e-06, -0.9608, 0.2773, 3.72e-06, -0.9608, 0.2773, 3.72e-06, -0.9608, -1.0, -1.235e-05, 0.0, -1.0, -1.235e-05, 0.0, -1.0, -1.235e-05, 0.0, -1.0, -1.235e-05, 0.0, 0.2774, 3.72e-06, 0.9608, 0.2774, 3.72e-06, 0.9608, 0.2774, 3.72e-06, 0.9608, 0.2774, 3.72e-06, 0.9608, 0.1032, 0.2769, -0.9553, 0.1032, 0.2769, -0.9553, 0.1032, 0.2769, -0.9553, 0.1032, 0.2769, -0.9553, -0.3502, -0.9367, 7.66e-06, -0.3502, -0.9367, 7.66e-06, -0.3502, -0.9367, 7.66e-06, -0.3502, -0.9367, 7.66e-06, 0.1032, 0.2769, 0.9553, 0.1032, 0.2769, 0.9553, 0.1032, 0.2769, 0.9553, 0.1032, 0.2769, 0.9553, 0.2773, -9.069e-06, -0.9608, 0.2773, -9.069e-06, -0.9608, 0.2773, -9.069e-06, -0.9608, 0.2773, -9.069e-06, -0.9608, -1.0, 2.905e-05, 0.0, -1.0, 2.905e-05, 0.0, -1.0, 2.905e-05, 0.0, -1.0, 2.905e-05, 0.0, 0.2774, -1.203e-05, 0.9608, 0.2774, -1.203e-05, 0.9608, 0.2774, -1.203e-05, 0.9608, 0.2774, -1.203e-05, 0.9608, 1.0, 2.44e-07, -1.789e-07, 1.0, 1.28e-07, 0.0, 1.0, 7.154e-07, 1.294e-07, 0.7692, 0.639, 4.203e-08, 0.7692, 0.639, 1.804e-06, 0.7692, 0.639, 1.841e-06, -0.001068, 0.2798, 0.9601, 5.138e-12, 0.2799, 0.96, -1.507e-06, 0.2786, 0.9604, 5.138e-12, 0.2799, 0.96, -0.001068, 0.2798, 0.9601, 0.0, 0.2809, 0.9597, -1.2e-05, 0.2981, 0.9545, -1.2e-05, 0.2981, 0.9545, -1.2e-05, 0.2981, 0.9545, 2.353e-06, 1.317e-06, -1.0, -3.062e-07, 5.045e-07, -1.0, -7.791e-07, -2.086e-07, -1.0, -1.423e-07, 0.885, 0.4656, -4.326e-06, 0.885, 0.4656, 0.0, 0.885, 0.4656, 1.0, -3.312e-07, -1.821e-06, 1.0, 2.44e-07, -1.789e-07, 1.0, 7.154e-07, 1.294e-07, 1.0, 1.449e-06, 2.748e-07, 1.0, 1.143e-06, 5.163e-07, 1.0, 7.154e-07, 1.294e-07, 0.7692, 0.639, 1.804e-06, 0.7692, 0.639, 4.203e-08, 0.7692, 0.639, 0.0, 8.033e-07, 1.0, 0.0, -3.458e-07, 1.0, 9.696e-08, 8.033e-07, 1.0, 0.0, -3.062e-07, 5.045e-07, -1.0, 2.353e-06, 1.317e-06, -1.0, -2.683e-07, 1.845e-06, -1.0, 0.0, -0.763, -0.6464, 0.0, -0.763, -0.6464, 0.0, -0.763, -0.6464, -4.326e-06, 0.885, 0.4656, -1.423e-07, 0.885, 0.4656, -4.38e-06, 0.885, 0.4656, 1.0, 1.676e-06, 1.72e-07, 1.0, 2.262e-06, -2.886e-07, 1.0, 2.362e-06, 0.0, 9.479e-07, -1.0, -1.057e-05, 5.376e-07, -1.0, -1.031e-05, -1.128e-11, -1.0, -9.977e-06, 0.0, -0.4845, 0.8748, 0.0, -0.4845, 0.8748, 0.0, -0.4845, 0.8748, 5.376e-07, -1.0, -1.031e-05, 9.479e-07, -1.0, -1.057e-05, 1.485e-06, -1.0, -1.09e-05, 6.488e-07, -0.2694, 0.963, 1.077e-06, -0.2694, 0.963, 0.0, -0.2694, 0.963, 1.0, -3.514e-07, -1.202e-06, 1.0, 2.44e-07, -1.789e-07, 1.0, -3.312e-07, -1.821e-06, -3.458e-07, 1.0, 9.696e-08, 8.033e-07, 1.0, 0.0, -1.086e-13, 1.0, 0.0, -7.791e-07, -2.086e-07, -1.0, -3.062e-07, 5.045e-07, -1.0, -7.762e-07, -6.674e-07, -1.0, 1.0, 0.0, 0.0, 1.0, 2.44e-07, -1.789e-07, 1.0, -3.514e-07, -1.202e-06, -9.267e-07, -1.14e-12, 1.0, -1.884e-08, -5.508e-13, 1.0, -1.021e-06, -1.874e-12, 1.0, -1.884e-08, -5.508e-13, 1.0, -9.267e-07, -1.14e-12, 1.0, -3.098e-08, 0.0, 1.0, 0.0, -0.4224, -0.9064, 0.0, -0.4224, -0.9064, 0.0, -0.4224, -0.9064, 4.861e-07, -0.26, -0.9656, 4.278e-07, -0.26, -0.9656, 5.737e-07, -0.26, -0.9656, 0.0, -0.4845, 0.8748, 0.0, -0.4845, 0.8748, 0.0, -0.4845, 0.8748, 1.0, 2.066e-06, -1.574e-06, 1.0, 7.154e-07, 1.294e-07, 1.0, 1.163e-06, -4.676e-08, 0.0, -0.9856, 0.1688, 0.0, -0.9856, 0.1688, 0.0, -0.9856, 0.1688, 0.0, -0.9856, 0.1688, 0.0, -0.9856, 0.1688, 0.0, -0.9856, 0.1688, 4.278e-07, -0.26, -0.9656, 4.861e-07, -0.26, -0.9656, 3.403e-07, -0.26, -0.9656, 1.077e-06, -0.2694, 0.963, 6.488e-07, -0.2694, 0.963, 1.726e-06, -0.2694, 0.963, 0.0, -0.4224, -0.9064, 0.0, -0.4224, -0.9064, 0.0, -0.4224, -0.9064, 0.0, -0.763, -0.6464, 0.0, -0.763, -0.6464, 0.0, -0.763, -0.6464, 0.0, -0.7323, 0.6809, 0.0, -0.7323, 0.6809, 0.0, -0.7323, 0.6809, 0.0, -0.7323, 0.6809, 0.0, -0.7323, 0.6809, 0.0, -0.7323, 0.6809, 1.0, 7.197e-07, -1.594e-07, 1.0, 7.154e-07, 1.294e-07, 1.0, 2.066e-06, -1.574e-06, 0.0, -0.9892, -0.1465, 0.0, -0.9892, -0.1465, 0.0, -0.9892, -0.1465, 1.0, 1.163e-06, -4.676e-08, 1.0, 7.154e-07, 1.294e-07, 1.0, 1.143e-06, 5.163e-07, 0.0, -0.9892, -0.1465, 0.0, -0.9892, -0.1465, 0.0, -0.9892, -0.1465, 1.0, -2.594e-09, -1.227e-10, 1.0, 7.154e-07, 1.294e-07, 1.0, 7.197e-07, -1.594e-07, 1.0, -3.312e-07, -1.821e-06, 1.0, 7.154e-07, 1.294e-07, 1.0, -2.594e-09, -1.227e-10, 1.0, 2.051e-07, 0.0, 1.0, -2.185e-07, 0.0, 1.0, -2.594e-09, -1.227e-10, 1.0, -2.594e-09, -1.227e-10, 1.0, 7.197e-07, -1.594e-07, 1.0, 2.051e-07, 0.0, 1.0, 1.449e-06, 2.748e-07, 1.0, 1.676e-06, 1.72e-07, 1.0, 1.143e-06, 5.163e-07, 1.0, 1.676e-06, 1.72e-07, 1.0, 1.449e-06, 2.748e-07, 1.0, 2.262e-06, -2.886e-07, 1.0, 6.428e-08, 0.0, 1.0, 6.428e-08, 0.0, 1.0, 6.428e-08, 0.0, 1.0, 6.428e-08, 0.0, 1.0, 1.263e-06, -4.915e-07, 1.0, 1.263e-06, -4.915e-07, 1.0, 1.348e-06, -5.999e-07, 1.0, 6.604e-07, -9.795e-07, 1.0, 1.348e-06, -5.999e-07, 1.0, 1.591e-06, -9.106e-07, 1.0, 6.134e-07, -1.444e-06, 1.0, 6.604e-07, -9.795e-07, 1.0, -6.743e-06, -5.457e-06, 1.0, 6.604e-07, -9.795e-07, 1.0, 6.134e-07, -1.444e-06, 1.0, -2.81e-06, 0.0, 1.0, -2.81e-06, 0.0, 1.0, -2.81e-06, 0.0, 1.0, -2.81e-06, 0.0, -1.0, 1.34e-06, 4.982e-06, -1.0, 1.34e-06, 4.982e-06, -1.0, 1.34e-06, 4.982e-06, -1.0, 1.34e-06, 4.982e-06, 0.0, 3.227e-06, -1.0, 0.0, 3.227e-06, -1.0, 0.0, 3.227e-06, -1.0, 0.0, 3.227e-06, -1.0, 0.0, 3.227e-06, 1.0, 0.0, 3.227e-06, 1.0, 0.0, 3.227e-06, 1.0, 0.0, 3.227e-06, 1.0, 0.0, 1.0, 4.76e-08, 0.0, 1.0, 4.76e-08, 0.0, 1.0, 4.76e-08, 0.0, 1.0, 4.76e-08, 0.0, -1.0, 0.0, 0.0, -1.0, 0.0, 0.0, -1.0, 0.0, 0.0, -1.0, 0.0, -0.0002549, -0.2759, -0.9612, -0.0002549, -0.2759, -0.9612, -0.0002549, -0.2759, -0.9612, -0.0002549, -0.2759, -0.9612, -0.0009082, 1.0, 0.0, -0.0009082, 1.0, 0.0, -0.0009082, 1.0, 0.0, -0.0009082, 1.0, 0.0, -0.000247, -0.2759, 0.9612, -0.000247, -0.2759, 0.9612, -0.000247, -0.2759, 0.9612, -0.000247, -0.2759, 0.9612, -0.2773, 3.72e-06, -0.9608, -0.2773, 3.72e-06, -0.9608, -0.2773, 3.72e-06, -0.9608, -0.2773, 3.72e-06, -0.9608, 1.0, -1.235e-05, 0.0, 1.0, -1.235e-05, 0.0, 1.0, -1.235e-05, 0.0, 1.0, -1.235e-05, 0.0, -0.2774, 3.72e-06, 0.9608, -0.2774, 3.72e-06, 0.9608, -0.2774, 3.72e-06, 0.9608, -0.2774, 3.72e-06, 0.9608, -0.1032, 0.2769, -0.9553, -0.1032, 0.2769, -0.9553, -0.1032, 0.2769, -0.9553, -0.1032, 0.2769, -0.9553, 0.3502, -0.9367, 0.0, 0.3502, -0.9367, 0.0, 0.3502, -0.9367, 0.0, 0.3502, -0.9367, 0.0, -0.1032, 0.2769, 0.9553, -0.1032, 0.2769, 0.9553, -0.1032, 0.2769, 0.9553, -0.1032, 0.2769, 0.9553, -0.2773, -7.219e-06, -0.9608, -0.2773, -7.219e-06, -0.9608, -0.2773, -7.219e-06, -0.9608, -0.2773, -7.219e-06, -0.9608, 1.0, 2.253e-05, 0.0, 1.0, 2.253e-05, 0.0, 1.0, 2.253e-05, 0.0, 1.0, 2.253e-05, 0.0, -0.2774, -1.018e-05, 0.9608, -0.2774, -1.018e-05, 0.9608, -0.2774, -1.018e-05, 0.9608, -0.2774, -1.018e-05, 0.9608, 0.0, -1.0, 0.0, 0.0, -1.0, 0.0, -4.518e-07, -1.0, 4.784e-07, -5.4e-07, -1.0, 5.719e-07, -2.478e-07, -1.0, 5.676e-07, -5.4e-07, -1.0, 5.719e-07, -4.518e-07, -1.0, 4.784e-07, -2.623e-07, -1.0, 1.585e-07, -2.478e-07, -1.0, 5.676e-07, -2.623e-07, -1.0, 1.585e-07, 3.315e-07, -1.0, -1.205e-07, 4.973e-07, -1.0, 2.175e-07, 0.0, -0.9976, 0.06989, 0.0, -0.9976, 0.06989, 0.0, -0.9976, 0.06989, 0.0, -0.9976, 0.06989, 0.0, -1.0, -4.274e-06, -2.494e-13, -1.0, -3.207e-06, 3.315e-07, -1.0, -1.205e-07, -2.623e-07, -1.0, 1.585e-07, 0.0, -1.0, 0.0, 0.0, -1.0, 0.0, 4.146e-07, -1.0, -2.993e-06, 3.366e-06, -1.0, -2.43e-05, -3.786e-06, -1.0, -4.458e-06, 3.366e-06, -1.0, -2.43e-05, 4.146e-07, -1.0, -2.993e-06, 2.804e-06, -1.0, -2.357e-05, 2.804e-06, -1.0, -2.357e-05, -5.324e-06, -1.0, 0.0, -3.786e-06, -1.0, -4.458e-06, 0.0, -1.0, -4.274e-06, 0.0, -1.0, -6.012e-06, -2.072e-13, -1.0, -5.114e-06, -2.494e-13, -1.0, -3.207e-06, -4.439e-13, -1.0, -4.113e-06, -2.494e-13, -1.0, -3.207e-06, -2.072e-13, -1.0, -5.114e-06, -6.995e-13, -1.0, -2.98e-06, -4.439e-13, -1.0, -4.113e-06, 0.0, -1.0, -6.08e-06, -2.494e-13, -1.0, -3.207e-06, -0.9934, -1.324e-06, 0.1145, -0.9934, -1.324e-06, 0.1145, -0.9934, -1.324e-06, 0.1145, -0.9934, -1.324e-06, 0.1145, 0.0, -1.0, 0.0, 0.0, -1.0, 0.0, 3.888e-07, -1.0, 0.0, 4.714e-07, -1.0, 0.0, 0.3288, 1.869e-06, -0.9444, 0.3288, 1.869e-06, -0.9444, 0.3288, 1.869e-06, -0.9444, 0.3288, 1.869e-06, -0.9444, 0.0, 1.0, 0.0, 0.0, 1.0, 0.0, 0.0, 1.0, 0.0, 0.0, 1.0, 0.0, -0.2707, -5.629e-06, 0.9627, -0.2707, -5.629e-06, 0.9627, -0.2707, -5.629e-06, 0.9627, -0.2707, -5.629e-06, 0.9627, 3.888e-07, -1.0, 0.0, 4.302e-07, -1.0, 0.0, 4.302e-07, -1.0, 0.0, 4.714e-07, -1.0, 0.0, 0.0, 1.0, 0.0, -4.302e-07, 1.0, 0.0, -4.302e-07, 1.0, 0.0, 0.0, 1.0, 0.0, 0.0, 0.0, 1.0, 0.0, 0.0, 1.0, 0.0, 0.0, 1.0, 0.0, 0.0, 1.0, -1.0, -5.626e-05, -1.437e-09, -1.0, -5.626e-05, -1.437e-09, -1.0, -5.626e-05, -1.437e-09, -1.0, -5.626e-05, -1.437e-09, 6.477e-06, -1.0, -2.086e-05, 6.477e-06, -1.0, -2.086e-05, 9.331e-07, -1.0, -2.334e-05, 1.28e-06, -1.0, -2.319e-05, -0.1951, 3.822e-05, -0.9808, -0.1951, 3.822e-05, -0.9808, -0.1951, 3.822e-05, -0.9808, -0.1951, 3.822e-05, -0.9808, -1.442e-06, 1.0, 2.762e-06, -1.442e-06, 1.0, 2.762e-06, -9.693e-07, 1.0, 2.724e-06, -9.378e-07, 1.0, 2.721e-06, 9.331e-07, -1.0, -2.334e-05, 4.971e-07, -1.0, -2.559e-05, 4.971e-07, -1.0, -2.559e-05, 1.28e-06, -1.0, -2.319e-05, 5.457e-06, 3.793e-05, -1.0, -1.906e-07, 3.644e-05, -1.0, -1.906e-07, 3.644e-05, -1.0, 5.457e-06, 3.793e-05, -1.0, -9.693e-07, 1.0, 2.724e-06, -2.485e-07, 1.0, 1.343e-06, -2.485e-07, 1.0, 1.343e-06, -9.378e-07, 1.0, 2.721e-06, 6.948e-12, 1.831e-06, -1.0, 1.38e-05, 1.831e-06, -1.0, 1.38e-05, 1.831e-06, -1.0, 1.158e-12, 1.831e-06, -1.0, 0.9934, -3.066e-06, 0.1145, 0.9934, -3.066e-06, 0.1145, 0.9934, -3.066e-06, 0.1145, 0.9934, -3.066e-06, 0.1145, 0.0, -1.0, 0.0, 0.0, -1.0, 0.0, 0.0, -1.0, 0.0, 0.0, -1.0, 0.0, -0.3288, 1.735e-06, -0.9444, -0.3288, 1.735e-06, -0.9444, -0.3288, 1.735e-06, -0.9444, -0.3288, 1.735e-06, -0.9444, 0.0, 1.0, 0.0, -3.888e-07, 1.0, 0.0, -4.714e-07, 1.0, 0.0, 0.0, 1.0, 0.0, 0.2707, -6.237e-06, 0.9627, 0.2707, -6.237e-06, 0.9627, 0.2707, -6.237e-06, 0.9627, 0.2707, -6.237e-06, 0.9627, 0.0, -1.0, 0.0, 0.0, -1.0, 0.0, 4.302e-07, -1.0, 0.0, 4.302e-07, -1.0, 0.0, -4.714e-07, 1.0, 0.0, -3.888e-07, 1.0, 0.0, -4.302e-07, 1.0, 0.0, -4.302e-07, 1.0, 0.0, 0.0, 0.0, 1.0, 0.0, 0.0, 1.0, 0.0, 0.0, 1.0, 0.0, 0.0, 1.0, 1.0, -5.449e-05, -3.883e-06, 1.0, -5.449e-05, -3.883e-06, 1.0, -5.449e-05, -3.883e-06, 1.0, -5.449e-05, -3.883e-06, -9.963e-06, -1.0, -2.117e-05, -2.526e-06, -1.0, -2.342e-05, -2.03e-06, -1.0, -2.357e-05, -9.963e-06, -1.0, -2.117e-05, 0.1951, 3.529e-05, -0.9808, 0.1951, 3.529e-05, -0.9808, 0.1951, 3.529e-05, -0.9808, 0.1951, 3.529e-05, -0.9808, 0.0, 1.0, -3.068e-07, 0.0, 1.0, -1.432e-07, 0.0, 1.0, -1.534e-07, 0.0, 1.0, -3.068e-07, -2.03e-06, -1.0, -2.357e-05, -2.526e-06, -1.0, -2.342e-05, 4.971e-07, -1.0, -2.559e-05, 4.971e-07, -1.0, -2.559e-05, -5.838e-06, 3.496e-05, -1.0, -5.838e-06, 3.496e-05, -1.0, -1.906e-07, 3.644e-05, -1.0, -1.906e-07, 3.644e-05, -1.0, 0.0, 1.0, -1.534e-07, 0.0, 1.0, -1.432e-07, -2.485e-07, 1.0, 1.343e-06, -2.485e-07, 1.0, 1.343e-06, 6.948e-12, 1.831e-06, -1.0, 1.158e-12, 1.831e-06, -1.0, -1.38e-05, 1.831e-06, -1.0, -1.38e-05, 1.831e-06, -1.0, -7.884e-07, 0.3746, 0.9272, -7.884e-07, 0.3746, 0.9272, -7.884e-07, 0.3746, 0.9272, -7.884e-07, 0.3746, 0.9272, 3.942e-07, -0.3907, 0.9205, 3.942e-07, -0.3907, 0.9205, 3.942e-07, -0.3907, 0.9205, 3.942e-07, -0.3907, 0.9205, -1.183e-06, -0.9272, 0.3746, -1.183e-06, -0.9272, 0.3746, -1.183e-06, -0.9272, 0.3746, -1.183e-06, -0.9272, 0.3746, 0.0, -0.9205, -0.3907, 0.0, -0.9205, -0.3907, 0.0, -0.9205, -0.3907, 0.0, -0.9205, -0.3907, 0.0, -0.3746, -0.9272, 0.0, -0.3746, -0.9272, 0.0, -0.3746, -0.9272, 0.0, -0.3746, -0.9272, 2.365e-06, 0.3907, -0.9205, 2.365e-06, 0.3907, -0.9205, 2.365e-06, 0.3907, -0.9205, 2.365e-06, 0.3907, -0.9205, 4.533e-06, 0.9272, -0.3746, 4.533e-06, 0.9272, -0.3746, 4.533e-06, 0.9272, -0.3746, 4.533e-06, 0.9272, -0.3746, 1.38e-06, 0.9205, 0.3907, 1.38e-06, 0.9205, 0.3907, 1.38e-06, 0.9205, 0.3907, 1.38e-06, 0.9205, 0.3907, 1.0, 1.072e-07, 0.0, 1.0, 1.072e-07, 0.0, 1.0, 3.218e-08, 0.0, 1.0, 3.862e-08, 0.0, 1.0, 1.072e-07, 0.0, 1.0, 4.502e-07, 0.0, 1.0, 1.072e-07, 0.0, 1.0, 3.218e-08, 0.0, 1.0, 3.218e-08, 0.0, 1.0, 1.072e-07, 0.0, 1.0, 3.862e-08, 0.0, 1.0, 0.0, 0.0, 1.0, 3.218e-08, 0.0, 1.0, 3.218e-08, 0.0, -1.0, -3.853e-07, -1.829e-06, -1.0, -9.26e-07, -4.946e-07, -1.0, 3.045e-07, 3.125e-07, -1.0, 6.179e-07, -6.926e-07, -1.0, -3.853e-07, -1.829e-06, -1.0, -5.402e-06, -7.511e-06, -1.0, -9.26e-07, -4.946e-07, -1.0, -2.361e-07, 1.647e-06, -1.0, 3.045e-07, 3.125e-07, -1.0, -9.26e-07, -4.946e-07, -1.0, -4.634e-07, 1.976e-06, -1.0, 9.003e-07, 0.0, -1.0, 3.045e-07, 3.125e-07, -1.0, -2.361e-07, 1.647e-06, -3.942e-07, 0.3746, 0.9272, -3.942e-07, 0.3746, 0.9272, -3.942e-07, 0.3746, 0.9272, -3.942e-07, 0.3746, 0.9272, 0.0, -0.3907, 0.9205, 0.0, -0.3907, 0.9205, 0.0, -0.3907, 0.9205, 0.0, -0.3907, 0.9205, -1.38e-06, -0.9272, 0.3746, -1.38e-06, -0.9272, 0.3746, -1.38e-06, -0.9272, 0.3746, -1.38e-06, -0.9272, 0.3746, 0.0, -0.9205, -0.3907, 0.0, -0.9205, -0.3907, 0.0, -0.9205, -0.3907, 0.0, -0.9205, -0.3907, 0.0, -0.3746, -0.9272, 0.0, -0.3746, -0.9272, 0.0, -0.3746, -0.9272, 0.0, -0.3746, -0.9272, 2.365e-06, 0.3907, -0.9205, 2.365e-06, 0.3907, -0.9205, 2.365e-06, 0.3907, -0.9205, 2.365e-06, 0.3907, -0.9205, 4.533e-06, 0.9272, -0.3746, 4.533e-06, 0.9272, -0.3746, 4.533e-06, 0.9272, -0.3746, 4.533e-06, 0.9272, -0.3746, 1.38e-06, 0.9205, 0.3907, 1.38e-06, 0.9205, 0.3907, 1.38e-06, 0.9205, 0.3907, 1.38e-06, 0.9205, 0.3907, 1.0, 1.072e-07, 0.0, 1.0, 1.072e-07, 0.0, 1.0, 3.218e-08, 0.0, 1.0, 3.862e-08, 0.0, 1.0, 1.072e-07, 0.0, 1.0, 4.502e-07, 0.0, 1.0, 1.072e-07, 0.0, 1.0, 3.218e-08, 0.0, 1.0, 3.218e-08, 0.0, 1.0, 1.072e-07, 0.0, 1.0, 3.862e-08, 0.0, 1.0, 0.0, 0.0, 1.0, 3.218e-08, 0.0, 1.0, 3.218e-08, 0.0, -1.0, -5.354e-07, -1.829e-06, -1.0, -1.076e-06, -4.946e-07, -1.0, 3.045e-07, 3.125e-07, -1.0, 6.179e-07, -6.926e-07, -1.0, -5.354e-07, -1.829e-06, -1.0, -6.302e-06, -7.511e-06, -1.0, -1.076e-06, -4.946e-07, -1.0, -2.361e-07, 1.647e-06, -1.0, 3.045e-07, 3.125e-07, -1.0, -1.076e-06, -4.946e-07, -1.0, -4.634e-07, 1.976e-06, -1.0, 9.003e-07, 0.0, -1.0, 3.045e-07, 3.125e-07, -1.0, -2.361e-07, 1.647e-06, 7.884e-07, 0.3746, 0.9272, 7.884e-07, 0.3746, 0.9272, 7.884e-07, 0.3746, 0.9272, 7.884e-07, 0.3746, 0.9272, -4.019e-07, -0.3907, 0.9205, -4.019e-07, -0.3907, 0.9205, -4.019e-07, -0.3907, 0.9205, -4.019e-07, -0.3907, 0.9205, 0.0, -0.9272, 0.3746, 0.0, -0.9272, 0.3746, 0.0, -0.9272, 0.3746, 0.0, -0.9272, 0.3746, 0.0, -0.9205, -0.3907, 0.0, -0.9205, -0.3907, 0.0, -0.9205, -0.3907, 0.0, -0.9205, -0.3907, 0.0, -0.3746, -0.9272, 0.0, -0.3746, -0.9272, 0.0, -0.3746, -0.9272, 0.0, -0.3746, -0.9272, -1.971e-06, 0.3907, -0.9205, -1.971e-06, 0.3907, -0.9205, -1.971e-06, 0.3907, -0.9205, -1.971e-06, 0.3907, -0.9205, -2.916e-06, 0.9272, -0.3746, -2.916e-06, 0.9272, -0.3746, -2.916e-06, 0.9272, -0.3746, -2.916e-06, 0.9272, -0.3746, -1.371e-06, 0.9205, 0.3907, -1.371e-06, 0.9205, 0.3907, -1.371e-06, 0.9205, 0.3907, -1.371e-06, 0.9205, 0.3907, -1.0, 7.502e-08, 0.0, -1.0, 0.0, 0.0, -1.0, 0.0, 0.0, -1.0, 7.502e-08, 0.0, -1.0, 7.502e-08, 0.0, -1.0, 7.502e-08, 0.0, -1.0, 4.502e-07, 0.0, -1.0, 0.0, 0.0, -1.0, 0.0, 0.0, -1.0, 7.502e-08, 0.0, -1.0, 0.0, 0.0, -1.0, 0.0, 0.0, -1.0, 0.0, 0.0, -1.0, 0.0, 0.0, 1.0, 7.044e-07, -2.25e-06, 1.0, 1.385e-06, -1.472e-06, 1.0, 1.003e-06, 1.121e-07, 1.0, 4.775e-07, -2.422e-07, 1.0, 7.044e-07, -2.25e-06, 1.0, 4.775e-07, -2.422e-07, 1.0, -2.701e-06, -6.141e-06, 1.0, 7.764e-07, 2.12e-06, 1.0, 9.316e-07, 2.544e-06, 1.0, 4.775e-07, -2.422e-07, 1.0, 1.003e-06, 1.121e-07, 1.0, 0.0, 0.0, 1.0, 7.764e-07, 2.12e-06, 1.0, 1.003e-06, 1.121e-07, 1.577e-06, 0.3746, 0.9272, 1.577e-06, 0.3746, 0.9272, 1.577e-06, 0.3746, 0.9272, 1.577e-06, 0.3746, 0.9272, 7.089e-07, -0.3907, 0.9205, 7.089e-07, -0.3907, 0.9205, 7.089e-07, -0.3907, 0.9205, 7.089e-07, -0.3907, 0.9205, 5.913e-07, -0.9272, 0.3746, 5.913e-07, -0.9272, 0.3746, 5.913e-07, -0.9272, 0.3746, 5.913e-07, -0.9272, 0.3746, -5.913e-07, -0.9205, -0.3907, -5.913e-07, -0.9205, -0.3907, -5.913e-07, -0.9205, -0.3907, -5.913e-07, -0.9205, -0.3907, 0.0, -0.3746, -0.9272, 0.0, -0.3746, -0.9272, 0.0, -0.3746, -0.9272, 0.0, -0.3746, -0.9272, -1.577e-06, 0.3907, -0.9205, -1.577e-06, 0.3907, -0.9205, -1.577e-06, 0.3907, -0.9205, -1.577e-06, 0.3907, -0.9205, -2.872e-06, 0.9272, -0.3746, -2.872e-06, 0.9272, -0.3746, -2.872e-06, 0.9272, -0.3746, -2.872e-06, 0.9272, -0.3746, -1.13e-06, 0.9205, 0.3907, -1.13e-06, 0.9205, 0.3907, -1.13e-06, 0.9205, 0.3907, -1.13e-06, 0.9205, 0.3907, -1.0, -5.371e-08, 0.0, -1.0, -1.545e-07, 0.0, -1.0, -1.758e-07, 0.0, -1.0, 1.008e-07, 0.0, -1.0, -5.371e-08, 0.0, -1.0, 1.008e-07, 0.0, -1.0, 4.502e-07, 0.0, -1.0, -2.131e-08, 0.0, -1.0, 1.545e-07, 0.0, -1.0, 1.008e-07, 0.0, -1.0, -1.758e-07, 0.0, -1.0, -9.003e-07, 0.0, -1.0, -2.131e-08, 0.0, -1.0, -1.758e-07, 0.0, 1.0, 4.695e-07, -1.059e-06, 1.0, 7.434e-07, -6.926e-07, 1.0, 3.858e-07, 5.275e-08, 1.0, 3.439e-07, -1.14e-07, 1.0, 4.695e-07, -1.059e-06, 1.0, 3.439e-07, -1.14e-07, 1.0, -9.003e-07, -2.89e-06, 1.0, 2.603e-07, 9.975e-07, 1.0, 4.924e-07, 1.197e-06, 1.0, 3.439e-07, -1.14e-07, 1.0, 3.858e-07, 5.275e-08, 1.0, -9.003e-07, 0.0, 1.0, 2.603e-07, 9.975e-07, 1.0, 3.858e-07, 5.275e-08])] * 3)])

# ---- objects
ob_car8 = bpy.data.objects.new('Car8', me_car8)

# ---- transforms, parenting, visibility, modifiers, constraints
ob_car8.location = (0.0, 0.0, 0.0)
ob_car8.rotation_euler = (1.571, -0.0, 0.0)
ob_car8.lineart.crease_threshold = 0.0

# ---- collection membership
scene.collection.objects.link(ob_car8)

# ---- scene / render settings (as saved in the file)
scene.frame_start = 1; scene.frame_end = 250; scene.frame_set(1)
scene.render.engine = 'BLENDER_EEVEE_NEXT'
scene.cycles.use_denoising = False
scene.cycles.samples = 128
scene.cycles.sampling_pattern = 'TABULATED_SOBOL'
scene.cycles.use_adaptive_sampling = False
scene.cycles.use_light_tree = False
scene.view_settings.view_transform = 'Filmic'
bpy.context.view_layer.update()

# ---- added for rendering (the .blend has no active camera and no usable light): camera, sun
cam_auto = bpy.data.cameras.new('AutoCamera')
cam_auto.lens = 50.0
cam_auto.sensor_width = 36.0
cam_auto.clip_end = 1000.0
ob_auto_camera = bpy.data.objects.new('AutoCamera', cam_auto)
scene.collection.objects.link(ob_auto_camera)
ob_auto_camera.location = (7.62908, -8.8336, 7.68171)
ob_auto_camera.rotation_euler = (1.09748, -7.21219e-08, 0.694738)
scene.camera = ob_auto_camera
light_auto_sun = bpy.data.lights.new('AutoSun', 'SUN')
light_auto_sun.energy = 3.0
light_auto_sun.angle = 0.0523599
ob_auto_sun = bpy.data.objects.new('AutoSun', light_auto_sun)
scene.collection.objects.link(ob_auto_sun)
ob_auto_sun.rotation_euler = (0.872665, 0.174533, 0.523599)
bpy.context.view_layer.update()
